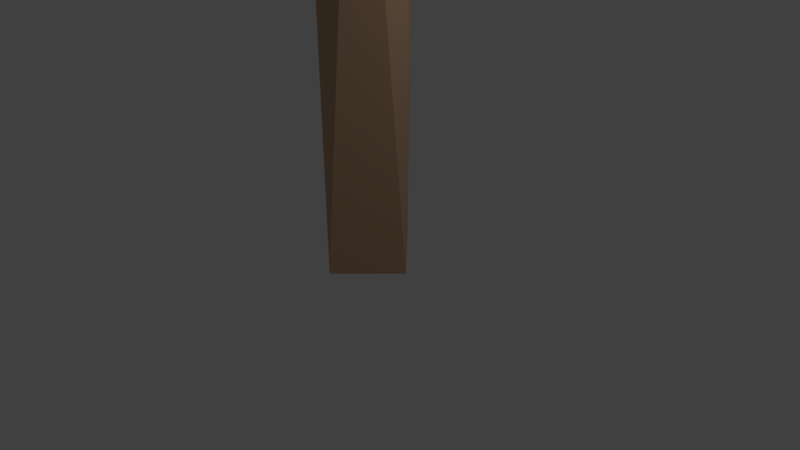 # Source: Tree_2.blend  (saved by Blender 2.79.0; exported with 4.5.12 LTS)
import bpy
from mathutils import Matrix  # noqa: F401  (used for matrix-valued properties, if any)

bpy.ops.wm.read_factory_settings(use_empty=True)
scene = bpy.context.scene
scene.name = 'Scene'

# ---- collections
col_collection_1 = bpy.data.collections.new('Collection 1'); scene.collection.children.link(col_collection_1)

# ---- materials (node trees are filled in below, after node groups)
mat_tree_top = bpy.data.materials.new('Tree_top')
mat_tree_top.alpha_threshold = 0.0
mat_tree_top.use_transparent_shadow = False
mat_tree_top.diffuse_color = (0.3969, 0.7962, 0.342, 1.0)
mat_tree_top.roughness = 0.5
mat_material_001 = bpy.data.materials.new('Material.001')
mat_material_001.alpha_threshold = 0.0
mat_material_001.use_transparent_shadow = False
mat_material_001.diffuse_color = (0.6165, 0.3871, 0.2447, 1.0)
mat_material_001.roughness = 0.5

# ---- material node trees

# ---- world
world_world = bpy.data.worlds.new('World'); scene.world = world_world
world_world.color = (0.05088, 0.05088, 0.05088)
world_world.use_sun_shadow = False
world_world.sun_shadow_jitter_overblur = 0.0
world_world.cycles.sampling_method = 'MANUAL'

# ---- cameras
cam_camera = bpy.data.cameras.new('Camera')
cam_camera.clip_end = 100.0
cam_camera.lens = 35.0
cam_camera.sensor_width = 32.0
cam_camera.sensor_height = 18.0
cam_camera.ortho_scale = 7.314
cam_camera.dof.focus_distance = 0.0
cam_camera.dof.aperture_fstop = 128.0

# ---- lights
light_lamp = bpy.data.lights.new('Lamp', 'POINT')
light_lamp.transmission_factor = 0.0
light_lamp.cutoff_distance = 30.0
light_lamp.energy = 100.0
light_lamp.shadow_buffer_clip_start = 1.001
light_lamp.shadow_soft_size = 0.1
light_lamp.shadow_maximum_resolution = 0.006
light_lamp.use_absolute_resolution = True

# ---- meshes
me_icosphere = bpy.data.meshes.new('Icosphere')
me_icosphere.from_pydata([(-1.047, 0.9476, -0.7173), (-0.1463, 2.006, -0.5149), (0.8675, 0.9476, -0.5172), (0.5908, 1.48, -0.7173), (-0.247, 1.272, -1.059), (1.04, 1.139, 0.3804), (-1.27, 0.5811, 0.09094), (-0.9256, 1.834, -0.2688), (-1.205, 1.492, 0.4104), (0.03182, 2.129, 0.3645), (-0.4533, 1.907, 0.6991), (0.6742, 1.803, 0.5111), (-0.138, -0.5269, 1.793), (-1.136, -0.03696, 1.471), (0.954, 0.2723, 1.471), (-0.04441, 0.7561, 2.325), (0.8936, 0.906, 1.502), (0.5069, -0.4352, 1.201), (-0.4585, -0.6587, 1.12), (-0.7287, 1.35, 1.019), (0.6003, 1.226, 0.9024), (-1.076, 0.7648, 1.793), (-0.138, 1.441, 1.793), (0.03771, -0.09429, 2.163), (0.6353, 0.1878, 2.03), (-0.6034, 0.4573, 2.283), (0.1913, -0.137, -1.021), (0.5274, -0.7197, -0.5238), (-0.2352, -0.724, -0.7007), (-0.917, 0.2048, -0.3759), (0.1468, -0.9963, 0.2375), (0.9978, -0.147, 0.2728), (-0.7114, -0.2225, -0.7407), (0.6883, -0.721, 0.3641), (-0.9511, -0.309, 0.0), (-0.7251, -0.7001, 0.2882), (0.6538, -0.1191, 0.6892), (0.1593, -0.4888, 0.8561), (-0.398, -0.5295, 0.7275), (0.9025, 0.4133, 0.04134), (0.755, 0.4265, 0.5506), (0.7706, 0.4244, -0.467), (0.3916, 0.4368, -0.7986), (-0.255, 0.3457, -0.8854), (-1.063, 0.4317, 0.6089), (-0.8584, 0.07034, 0.4939), (-1.081, 0.8669, 0.7982), (-0.05006, 1.528, 1.092)], [], [(4, 42, 43), (4, 43, 0), (0, 29, 6), (3, 1, 11), (0, 6, 8), (1, 7, 9), (3, 11, 5), (9, 10, 47), (11, 9, 47), (9, 7, 10), (7, 8, 10), (8, 6, 46), (44, 46, 6), (11, 1, 9), (7, 0, 8), (39, 2, 5), (2, 3, 5), (3, 4, 1), (4, 7, 1), (4, 0, 7), (0, 43, 29), (2, 42, 3), (42, 4, 3), (36, 40, 14), (38, 37, 18), (44, 45, 13), (36, 14, 17), (44, 13, 46), (12, 24, 23), (13, 12, 25), (14, 16, 24), (24, 16, 15), (16, 22, 15), (15, 22, 25), (22, 21, 25), (21, 13, 25), (25, 23, 15), (25, 12, 23), (23, 24, 15), (20, 22, 16), (47, 19, 22), (19, 21, 22), (46, 13, 21), (18, 12, 13), (17, 24, 12), (17, 14, 24), (20, 47, 22), (19, 46, 21), (13, 45, 18), (18, 17, 12), (14, 40, 16), (40, 20, 16), (27, 26, 41), (26, 28, 32), (26, 43, 42), (27, 41, 31), (28, 27, 30), (29, 32, 34), (27, 31, 33), (28, 30, 35), (30, 33, 37), (31, 40, 36), (35, 38, 45), (38, 30, 37), (33, 36, 37), (34, 35, 45), (35, 30, 38), (34, 32, 35), (32, 28, 35), (30, 27, 33), (31, 41, 39), (41, 26, 42), (28, 26, 27), (43, 32, 29), (20, 40, 5), (45, 29, 34), (20, 11, 47), (19, 8, 46), (5, 11, 20), (10, 19, 47), (10, 8, 19), (39, 5, 40), (44, 6, 29, 45), (18, 45, 38), (17, 18, 37), (26, 32, 43), (33, 31, 36), (39, 40, 31), (17, 37, 36), (39, 41, 2), (41, 42, 2)])
me_icosphere.materials.append(mat_tree_top)
me_icosphere.use_remesh_preserve_volume = False
me_icosphere.use_remesh_preserve_attributes = False
me_icosphere.use_mirror_vertex_groups = False
me_icosphere.update()
me_cylinder_001 = bpy.data.meshes.new('Cylinder.001')
me_cylinder_001.from_pydata([(0.5963, -1.559, 15.29), (1.221, -0.7673, 15.6), (2.598, -2.121, 15.48), (1.674, -2.617, 15.39), (2.008, -3.331, 18.04), (1.64, -2.593, 18.63), (2.175, -1.714, 18.79), (2.745, -1.426, 17.68), (2.681, -1.225, 15.65), (3.701, -2.534, 18.64), (3.232, -3.477, 18.79), (1.958, -3.221, 21.35), (2.243, -2.154, 21.35), (2.997, -1.82, 21.35), (4.075, -2.822, 21.35), (3.036, -3.871, 21.35), (0.6374, 1.373, 15.55), (-0.4339, 3.041, 15.35), (0.6363, 3.331, 15.57), (1.357, 3.281, 16.89), (0.8443, 2.766, 18.86), (-0.4172, 3.04, 18.63), (-0.5437, 4.202, 18.42), (0.7658, 4.685, 18.79), (1.296, 4.784, 21.35), (0.8788, 3.086, 21.35), (-0.5796, 3.724, 21.35), (-0.1744, 4.916, 21.35), (-0.03482, 1.242, -0.343), (0.4133, 0.9263, 12.15), (1.226, -0.01518, -0.3432), (0.9245, 0.2462, 12.26), (0.08906, -1.235, -0.3431), (0.7572, -0.7353, 12.12), (-1.235, -0.08906, -0.3429), (-0.7298, -0.7368, 12.16), (-0.9835, 0.2974, 12.1), (-1.553, 0.6838, 15.43), (-1.4, -0.5525, 15.4), (-3.375, -0.2747, 15.55), (-2.958, 0.7709, 15.34), (-3.146, 0.9928, 17.32), (-2.756, 0.2703, 18.79), (-2.979, -0.7341, 18.63), (-3.441, -0.9993, 16.96), (-4.739, -0.2697, 18.79), (-4.424, 0.7355, 18.64), (-3.643, 0.9675, 21.35), (-3.161, -0.5499, 21.35), (-4.894, -0.7867, 21.35), (-4.871, 0.6897, 21.35), (-0.7221, 0.8807, 12.52), (-0.6651, 0.7954, 14.01), (0.02701, -0.01824, 13.51), (-0.2379, -0.7173, 13.56), (-0.2691, -0.9792, 12.64), (0.7529, 0.2602, 13.6)], [], [(2, 9, 10), (2, 10, 3), (4, 5, 0), (6, 12, 13), (10, 15, 4), (4, 11, 5), (19, 20, 16), (22, 26, 27), (23, 24, 19), (33, 32, 30), (35, 34, 32), (35, 44, 39), (36, 40, 51), (37, 42, 38), (38, 42, 43), (39, 44, 45), (41, 47, 42), (52, 53, 16), (55, 3, 4), (33, 3, 55), (54, 53, 38), (7, 1, 6), (7, 6, 13), (3, 10, 4), (2, 8, 9), (14, 13, 12, 11, 15), (13, 14, 8, 7), (4, 15, 11), (10, 9, 14), (12, 6, 5, 11), (22, 23, 18, 17), (10, 14, 15), (9, 8, 14), (20, 21, 52, 16), (22, 52, 21), (27, 26, 25, 24), (18, 23, 19), (6, 1, 0, 5), (27, 24, 23, 22), (25, 26, 21, 20), (22, 21, 26), (25, 20, 19, 24), (30, 28, 29, 31), (28, 34, 36, 51), (30, 31, 33), (33, 55, 32), (55, 35, 32), (35, 36, 34), (30, 32, 34, 28), (51, 29, 28), (54, 38, 44, 55), (35, 55, 44), (46, 40, 39, 45), (36, 39, 40), (36, 35, 39), (40, 46, 41), (37, 41, 42), (44, 38, 43), (48, 47, 50, 49), (47, 41, 46, 50), (48, 49, 44, 43), (50, 46, 45, 49), (42, 47, 48), (19, 31, 29, 18), (43, 42, 48), (45, 44, 49), (51, 22, 17), (22, 51, 52), (16, 53, 56), (41, 37, 52, 51), (17, 18, 29, 51), (4, 0, 54, 55), (56, 53, 1), (56, 7, 8, 31), (53, 52, 37, 38), (1, 53, 54, 0), (19, 16, 56, 31), (8, 2, 33, 31), (33, 2, 3), (7, 56, 1), (40, 41, 51)])
me_cylinder_001.materials.append(mat_material_001)
me_cylinder_001.use_remesh_preserve_volume = False
me_cylinder_001.use_remesh_preserve_attributes = False
me_cylinder_001.use_mirror_vertex_groups = False
me_cylinder_001.update()

# ---- objects
ob_icosphere = bpy.data.objects.new('Icosphere', me_icosphere)
ob_cylinder = bpy.data.objects.new('Cylinder', me_cylinder_001)
ob_lamp = bpy.data.objects.new('Lamp', light_lamp)
ob_camera = bpy.data.objects.new('Camera', cam_camera)

# ---- transforms, parenting, visibility, modifiers, constraints
ob_icosphere.location = (0.06775, -2.217, 11.5)
ob_icosphere.scale = (3.882, 3.882, 3.079)
ob_icosphere.lineart.crease_threshold = 0.0
ob_cylinder.location = (0.0, 0.0, 0.1901)
ob_cylinder.scale = (0.5632, 0.5632, 0.5632)
ob_cylinder.lineart.crease_threshold = 0.0
ob_lamp.location = (4.076, 1.005, 5.904)
ob_lamp.rotation_euler = (0.6503, 0.05522, 1.866)
ob_lamp.lock_rotations_4d = False
ob_lamp.empty_display_type = 'ARROWS'
ob_lamp.color = (0.0, 0.0, 0.0, 0.0)
ob_lamp.lineart.crease_threshold = 0.0
ob_camera.location = (7.481, -6.508, 5.344)
ob_camera.rotation_euler = (1.109, 0.0, 0.8149)
ob_camera.lock_rotations_4d = False
ob_camera.empty_display_type = 'ARROWS'
ob_camera.color = (0.0, 0.0, 0.0, 0.0)
ob_camera.display_type = 'WIRE'
ob_camera.lineart.crease_threshold = 0.0

# ---- collection membership
col_collection_1.objects.link(ob_icosphere)
col_collection_1.objects.link(ob_cylinder)
col_collection_1.objects.link(ob_lamp)
col_collection_1.objects.link(ob_camera)

# ---- scene / render settings (as saved in the file)
scene.camera = ob_camera
scene.frame_start = 1; scene.frame_end = 250; scene.frame_set(1)
scene.render.engine = 'BLENDER_EEVEE_NEXT'
scene.render.resolution_percentage = 50
scene.render.dither_intensity = 0.0
scene.cycles.use_denoising = False
scene.cycles.samples = 128
scene.cycles.sampling_pattern = 'TABULATED_SOBOL'
scene.cycles.use_adaptive_sampling = False
scene.cycles.use_light_tree = False
scene.cycles.blur_glossy = 0.0
scene.cycles.sample_clamp_indirect = 0.0
scene.view_settings.view_transform = 'Standard'
bpy.context.view_layer.update()
